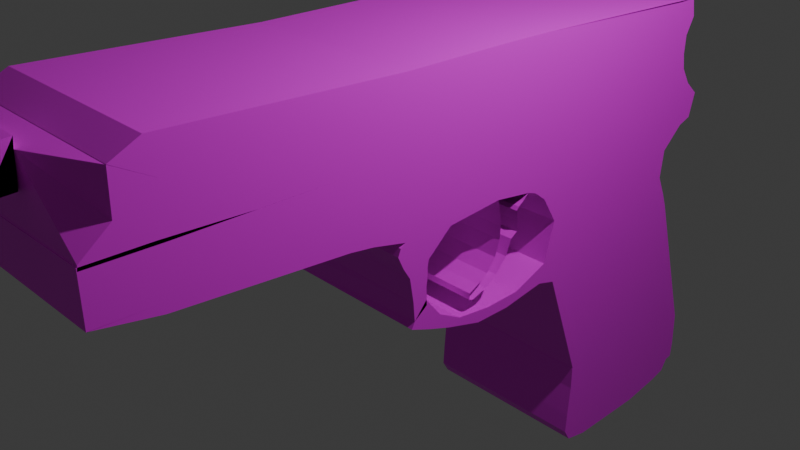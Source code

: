 # Source: pewpew.blend  (saved by Blender 4.2.66; exported with 4.5.12 LTS)
import bpy
from mathutils import Matrix  # noqa: F401  (used for matrix-valued properties, if any)

bpy.ops.wm.read_factory_settings(use_empty=True)
scene = bpy.context.scene
scene.name = 'Scene'

# ---- collections
col_collection = bpy.data.collections.new('Collection'); scene.collection.children.link(col_collection)

# ---- images (referenced by path relative to the original .blend; pixels are not part of the script)
import os
ASSET_DIR = os.environ.get("B2B_ASSET_DIR", "")  # directory of the original .blend (textures are referenced by path, not embedded)
HERE = os.path.dirname(os.path.abspath(__file__))  # packed textures are extracted next to this script under _unpacked/

def load_image(name, relpath, width, height, colorspace="sRGB"):
    """Load a texture the original file referenced (path relative to the .blend, or extracted next to this script)."""
    p = next((c for c in (os.path.join(HERE, relpath), os.path.join(ASSET_DIR, relpath)) if relpath and os.path.exists(c)), "")
    if p:
        img = bpy.data.images.load(p, check_existing=True)
        img.name = name
    else:  # same state as the original file: an image datablock whose file is absent (Cycles renders it pink)
        img = bpy.data.images.new(name, width, height)
        img.source = "FILE"
        img.filepath = "//" + (relpath or name)
    img.colorspace_settings.name = colorspace
    return img
img_colourgrid_png = load_image('ColourGrid.png', 'ColourGrid.png', 1024, 1024, 'sRGB')

# ---- materials (node trees are filled in below, after node groups)
mat_material = bpy.data.materials.new('Material')
mat_material.alpha_threshold = 0.0
mat_material.use_transparent_shadow = False
mat_material.roughness = 0.5
mat_material.line_color = (0.0, 0.0, 0.0, 1.0)

# ---- material node trees
mat_material.use_nodes = True; mat_material.node_tree.nodes.clear()
_N = mat_material.node_tree.nodes; _L = mat_material.node_tree.links
n0 = _N.new('ShaderNodeOutputMaterial'); n0.name = 'Material Output'; n0.location = (300, 300)
n1 = _N.new('ShaderNodeBsdfPrincipled'); n1.name = 'Principled BSDF'; n1.location = (10, 300)
n1.inputs[3].default_value = 1.45
n2 = _N.new('ShaderNodeTexImage'); n2.name = 'Image Texture'; n2.location = (-551, 87)
n2.image = img_colourgrid_png
_L.new(n1.outputs[0], n0.inputs[0])
_L.new(n2.outputs[0], n1.inputs[0])
n0.is_active_output = True

# ---- world
world_world = bpy.data.worlds.new('World'); scene.world = world_world
world_world.use_nodes = True; world_world.node_tree.nodes.clear()
_N = world_world.node_tree.nodes; _L = world_world.node_tree.links
n0 = _N.new('ShaderNodeOutputWorld'); n0.name = 'World Output'; n0.location = (300, 300)
n1 = _N.new('ShaderNodeBackground'); n1.name = 'Background'; n1.location = (10, 300)
n1.inputs[0].default_value = (0.05088, 0.05088, 0.05088, 1.0)
_L.new(n1.outputs[0], n0.inputs[0])
n0.is_active_output = True
world_world.color = (0.05088, 0.05088, 0.05088)
world_world.sun_shadow_jitter_overblur = 0.0

# ---- cameras
cam_camera = bpy.data.cameras.new('Camera')
cam_camera.clip_end = 100.0
cam_camera.ortho_scale = 7.314

# ---- lights
light_light = bpy.data.lights.new('Light', 'POINT')
light_light.energy = 1000.0
light_light.shadow_soft_size = 0.1

# ---- meshes
me_cube = bpy.data.meshes.new('Cube')
me_cube.from_pydata([(1.0, 0.7498, 1.0), (1.0, 1.359, -0.809), (1.0, -1.555, 0.7487), (1.0, -1.0, -0.6481), (-1.0, 0.7498, 1.0), (-1.0, 1.359, -0.809), (-1.0, -1.555, 0.7487), (-1.0, -1.0, -0.6481), (1.0, -1.807, 0.8124), (-1.0, -1.807, 0.8124), (1.0, 0.6719, 1.184), (-1.0, 0.6719, 1.184), (1.0, -1.743, 1.045), (-1.0, -1.743, 1.045), (1.0, 0.5468, 1.432), (-1.0, 0.5468, 1.432), (1.0, -1.6, 1.527), (-1.0, -1.6, 1.527), (1.0, 0.5852, 1.778), (-1.0, 0.5852, 1.778), (1.0, -1.815, 1.85), (-1.0, -1.815, 1.85), (1.0, 0.8811, 2.031), (-1.0, 0.8811, 2.031), (1.0, -2.012, 2.011), (-1.0, -2.135, 2.011), (1.0, 1.065, 2.091), (-1.0, 1.065, 2.091), (1.0, -2.019, 2.222), (-1.0, -2.019, 2.222), (1.0, 1.145, 2.383), (-1.0, 1.145, 2.322), (1.0, -2.026, 2.465), (-1.0, -2.026, 2.465), (1.0, 0.9529, 2.545), (-1.0, 0.9529, 2.545), (1.0, -2.032, 2.789), (-1.0, -2.032, 2.789), (1.0, 0.8161, 2.747), (-1.0, 0.8161, 2.747), (1.0, -2.614, 2.078), (-1.0, -2.614, 2.078), (1.0, -2.545, 2.208), (-1.0, -2.545, 2.208), (1.0, -2.553, 2.451), (-1.0, -2.553, 2.451), (1.0, -2.559, 2.804), (-1.0, -2.559, 2.804), (1.0, -4.025, 2.052), (-1.0, -4.025, 2.052), (1.0, -4.031, 2.182), (-1.0, -4.031, 2.182), (1.0, -4.039, 2.425), (-1.0, -4.039, 2.425), (1.0, -4.045, 2.825), (-1.0, -4.045, 2.825), (1.0, -2.39, 0.7266), (-1.0, -2.39, 0.7266), (1.0, -2.232, 0.866), (-1.0, -2.232, 0.866), (1.0, -2.874, 0.7254), (-1.0, -2.874, 0.7254), (1.0, -2.717, 0.8531), (-1.0, -2.717, 0.8531), (1.0, -3.348, 0.8486), (-1.0, -3.348, 0.8486), (1.0, -3.19, 0.9066), (-1.0, -3.19, 0.9066), (1.0, -3.659, 0.9489), (-1.0, -3.659, 0.9489), (1.0, -3.501, 1.065), (-1.0, -3.501, 1.065), (1.0, -3.932, 1.049), (-1.0, -3.932, 1.049), (1.0, -3.719, 1.312), (-1.0, -3.719, 1.312), (1.0, -3.89, 1.126), (-1.0, -3.94, 1.219), (1.0, -3.711, 1.25), (-1.0, -3.711, 1.25), (1.0, -3.91, 1.349), (-1.0, -3.91, 1.349), (1.0, -3.718, 1.467), (-1.0, -3.718, 1.467), (1.0, -3.932, 1.473), (-1.0, -3.932, 1.473), (1.0, -3.708, 1.528), (-1.0, -3.708, 1.528), (1.0, -3.963, 1.637), (-1.0, -3.963, 1.637), (1.0, -3.704, 1.616), (-1.0, -3.704, 1.616), (1.0, -4.054, 1.772), (-1.0, -4.054, 1.772), (1.0, -3.705, 1.677), (-1.0, -3.705, 1.677), (1.0, -4.132, 1.928), (-1.0, -4.132, 1.928), (1.0, -3.688, 1.76), (-1.0, -3.688, 1.76), (1.0, -4.096, 2.01), (-1.0, -4.096, 2.01), (1.0, -3.364, 2.024), (-1.0, -3.364, 2.024), (1.0, -4.463, 2.148), (-1.0, -4.463, 2.148), (1.0, -4.772, 2.191), (-1.0, -4.772, 2.191), (1.0, -4.779, 2.405), (-1.0, -4.779, 2.405), (1.0, -4.786, 2.945), (-1.0, -4.786, 2.959), (1.0, -2.552, 2.991), (1.0, -2.026, 2.976), (1.0, -5.756, 2.263), (-1.0, -5.756, 2.263), (1.0, -5.764, 2.378), (-1.0, -5.764, 2.378), (1.0, -5.77, 2.953), (-1.0, -5.77, 2.967), (1.0, 0.779, 2.934), (-1.0, -2.026, 2.976), (1.0, -6.851, 2.344), (-1.0, -6.851, 2.344), (1.0, -6.858, 2.453), (-1.0, -6.858, 2.453), (1.0, -6.865, 3.004), (-1.0, -6.865, 3.002), (-1.0, -2.552, 2.991), (-1.0, 0.779, 2.934), (1.0, -7.592, 2.469), (-1.0, -7.592, 2.469), (1.0, -7.6, 2.468), (-1.0, -7.6, 2.468), (1.0, -7.606, 3.019), (-1.0, -7.606, 2.995), (1.0, -4.039, 3.012), (-1.0, -4.039, 3.012), (1.0, -6.759, 2.965), (-1.0, -6.759, 2.965), (-1.0, 0.7866, 3.156), (1.0, 0.7866, 3.156), (1.0, -2.018, 3.198), (-1.0, -2.018, 3.198), (1.0, -2.545, 3.214), (-1.0, -2.545, 3.214), (-1.0, -4.031, 3.234), (1.0, -6.751, 3.278), (-1.0, -6.751, 3.278), (1.0, -4.031, 3.234), (-1.0, 0.9024, 3.361), (1.0, 0.9024, 3.361), (1.0, -2.011, 3.403), (-1.0, -2.011, 3.403), (1.0, -2.538, 3.418), (-1.0, -2.538, 3.418), (-1.0, -4.024, 3.439), (1.0, -6.744, 3.483), (-1.0, -6.744, 3.483), (1.0, -4.024, 3.439), (-1.0, 0.8554, 3.577), (1.0, 0.8554, 3.577), (1.0, -2.004, 3.619), (-1.0, -2.004, 3.619), (1.0, -2.53, 3.634), (-1.0, -2.53, 3.634), (-1.0, -4.017, 3.655), (1.0, -7.238, 3.739), (-1.0, -7.238, 3.739), (1.0, -4.017, 3.655), (-1.0, 0.6082, 3.576), (1.0, 0.6082, 3.576), (1.0, -2.001, 3.709), (-1.0, -2.001, 3.709), (1.0, -2.527, 3.724), (-1.0, -2.527, 3.724), (-1.0, -4.014, 3.744), (1.0, -6.897, 3.889), (-1.0, -6.897, 3.889), (1.0, -4.014, 3.744), (1.0, -7.252, 2.977), (-1.0, -7.252, 2.977), (1.0, -7.245, 3.29), (-1.0, -7.245, 3.29), (1.0, -7.238, 3.736), (-1.0, -7.238, 3.736), (1.0, -7.601, 2.986), (-1.0, -7.601, 2.986), (1.0, -7.593, 3.037), (-1.0, -7.593, 3.037), (0.2619, -7.586, 3.709), (-0.2619, -7.586, 3.709), (0.2619, -7.576, 3.817), (-0.2619, -7.576, 3.817), (0.2619, -7.913, 3.803), (-0.2619, -7.913, 3.803), (0.2619, -7.967, 3.469), (-0.2619, -7.967, 3.469), (0.2619, -7.902, 3.36), (-0.2619, -7.902, 3.36), (0.2619, -7.608, 3.368), (-0.2619, -7.608, 3.368), (1.0, -2.473, 3.804), (1.0, -1.994, 3.784), (1.0, -0.8739, 3.744), (1.0, -0.4387, 3.734), (1.0, -0.3626, 3.845), (1.0, -0.232, 3.905), (1.0, -0.1015, 3.895), (1.0, -0.03623, 3.724), (1.0, 0.2031, 3.724), (1.0, 0.3663, 3.583), (1.0, 0.5621, 3.563), (1.0, 1.406, 2.322), (1.0, 1.472, 2.242), (1.0, 1.428, 2.121), (1.0, 1.287, 2.081), (1.0, 1.08, 2.091), (1.0, 1.375, -1.243), (-1.0, 1.375, -1.243), (1.0, 1.359, -1.446), (-1.0, 1.359, -1.446), (1.0, 1.265, -1.46), (-1.0, 1.265, -1.46), (1.0, 1.171, -1.605), (-1.0, 1.171, -1.605), (1.0, 0.9517, -1.663), (-1.0, 0.9517, -1.663), (1.0, 0.4191, -1.75), (-1.0, 0.4191, -1.75), (1.0, -0.6461, -1.779), (-1.0, -0.6461, -1.779), (1.0, -0.9594, -1.721), (-1.0, -0.9594, -1.721), (1.0, -1.053, -1.576), (-1.0, -1.053, -1.576), (1.0, -1.038, -1.33), (-1.0, -1.038, -1.33), (1.0, -1.006, -0.9393), (-1.0, -1.006, -0.9393), (1.0, -1.006, -0.6642), (-1.0, -1.006, -0.6642), (1.0, -2.583, 1.956), (-1.0, -2.583, 1.956), (1.0, -2.558, 1.764), (-1.0, -2.558, 1.764), (1.0, -2.57, 1.613), (-1.0, -2.57, 1.613), (1.0, -2.633, 1.427), (-1.0, -2.633, 1.427), (1.0, -2.759, 1.281), (-1.0, -2.759, 1.281), (1.0, -2.904, 1.194), (-1.0, -2.904, 1.194), (1.0, -3.036, 1.136), (-1.0, -3.036, 1.136), (1.0, -3.036, 1.06), (-1.0, -3.036, 1.06), (1.0, -2.979, 1.043), (-1.0, -2.979, 1.043), (1.0, -2.772, 1.107), (-1.0, -2.772, 1.107), (1.0, -2.602, 1.211), (-1.0, -2.602, 1.211), (1.0, -2.444, 1.374), (-1.0, -2.444, 1.374), (1.0, -2.369, 1.555), (-1.0, -2.369, 1.555), (1.0, -2.331, 1.578), (-1.0, -2.331, 1.578), (1.0, -2.274, 1.613), (-1.0, -2.274, 1.613), (1.0, -2.274, 1.735), (-1.0, -2.274, 1.735), (1.0, -2.293, 1.857), (-1.0, -2.293, 1.857), (1.0, -2.262, 1.898), (-1.0, -2.262, 1.898), (1.0, -2.186, 1.944), (-1.0, -2.186, 1.944), (1.0, -2.142, 1.985), (-1.0, -2.142, 1.985), (1.0, -2.098, 2.008), (-1.0, -2.11, 2.008), (1.0, -1.981, 1.968), (-1.0, -2.113, 1.997), (1.0, -1.867, 1.898), (-1.0, -1.853, 1.898), (1.0, -1.853, 1.898), (-1.0, -1.853, 1.898)], [(174, 202), (202, 203), (203, 204), (204, 205), (205, 206), (206, 207), (207, 208), (208, 209), (209, 210), (210, 211), (211, 212), (30, 213), (213, 214), (214, 215), (215, 216), (216, 217), (135, 187), (186, 134)], [(0, 4, 11, 10), (3, 2, 6, 7), (7, 6, 4, 5), (5, 1, 3, 7), (1, 0, 2, 3), (5, 4, 0, 1), (8, 12, 58, 56), (6, 2, 8, 9), (4, 6, 9, 11), (2, 0, 10, 8), (14, 15, 19, 18), (10, 11, 15, 14), (8, 10, 14, 12), (11, 9, 13, 15), (19, 17, 21, 23), (12, 14, 18, 16), (15, 13, 17, 19), (13, 12, 16, 17), (22, 23, 27, 26), (17, 16, 20, 21), (18, 19, 23, 22), (16, 18, 22, 20), (27, 25, 29, 31), (20, 22, 26, 24), (23, 21, 25, 27), (21, 20, 24, 25), (30, 31, 35, 34), (47, 55, 137, 128), (26, 27, 31, 30), (24, 26, 30, 28), (35, 33, 37, 39), (28, 30, 34, 32), (31, 29, 33, 35), (37, 33, 45, 47), (37, 47, 128, 121), (32, 36, 46, 44), (34, 35, 39, 38), (32, 34, 38, 36), (39, 37, 121, 129), (44, 46, 54, 52), (101, 100, 48, 49), (28, 32, 44, 42), (24, 28, 42, 40), (33, 29, 43, 45), (29, 25, 41, 43), (55, 53, 109, 111), (48, 50, 106, 104), (50, 52, 108, 106), (42, 44, 52, 50), (40, 42, 50, 48), (47, 45, 53, 55), (45, 43, 51, 53), (43, 41, 49, 51), (56, 58, 62, 60), (12, 13, 59, 58), (13, 9, 57, 59), (9, 8, 56, 57), (60, 62, 66, 64), (57, 56, 60, 61), (59, 57, 61, 63), (58, 59, 63, 62), (67, 65, 69, 71), (61, 60, 64, 65), (63, 61, 65, 67), (62, 63, 67, 66), (68, 70, 74, 72), (66, 67, 71, 70), (64, 66, 70, 68), (65, 64, 68, 69), (73, 72, 76, 77), (69, 68, 72, 73), (71, 69, 73, 75), (70, 71, 75, 74), (76, 78, 82, 80), (75, 73, 77, 79), (74, 75, 79, 78), (72, 74, 78, 76), (83, 81, 85, 87), (77, 76, 80, 81), (79, 77, 81, 83), (78, 79, 83, 82), (86, 87, 91, 90), (82, 83, 87, 86), (80, 82, 86, 84), (81, 80, 84, 85), (91, 89, 93, 95), (84, 86, 90, 88), (85, 84, 88, 89), (87, 85, 89, 91), (92, 94, 98, 96), (90, 91, 95, 94), (88, 90, 94, 92), (89, 88, 92, 93), (97, 96, 100, 101), (93, 92, 96, 97), (95, 93, 97, 99), (94, 95, 99, 98), (103, 101, 49, 41), (99, 97, 101, 103), (98, 99, 103, 102), (96, 98, 102, 100), (100, 102, 40, 48), (102, 103, 41, 40), (137, 139, 148, 146), (109, 107, 115, 117), (111, 109, 117, 119), (53, 51, 107, 109), (51, 49, 105, 107), (49, 48, 104, 105), (52, 54, 110, 108), (110, 54, 136, 138), (119, 117, 125, 127), (46, 36, 113, 112), (114, 116, 124, 122), (129, 121, 143, 140), (108, 110, 118, 116), (110, 111, 119, 118), (106, 108, 116, 114), (138, 136, 149, 147), (126, 127, 135, 134), (124, 126, 134, 132), (36, 38, 120, 113), (117, 115, 123, 125), (128, 137, 146, 145), (55, 111, 139, 137), (116, 118, 126, 124), (118, 119, 127, 126), (111, 110, 138, 139), (131, 130, 132, 133), (133, 132, 134, 135), (122, 124, 132, 130), (54, 46, 112, 136), (127, 125, 133, 135), (125, 123, 131, 133), (38, 39, 129, 120), (145, 146, 156, 155), (149, 144, 154, 159), (142, 141, 151, 152), (143, 145, 155, 153), (120, 129, 140, 141), (147, 157, 184, 182), (112, 113, 142, 144), (121, 128, 145, 143), (113, 120, 141, 142), (136, 112, 144, 149), (156, 158, 168, 166), (155, 156, 166, 165), (159, 154, 164, 169), (152, 151, 161, 162), (146, 148, 158, 156), (140, 143, 153, 150), (147, 149, 159, 157), (139, 138, 180, 181), (144, 142, 152, 154), (141, 140, 150, 151), (160, 163, 173, 170), (166, 168, 178, 176), (165, 166, 176, 175), (169, 164, 174, 179), (150, 153, 163, 160), (157, 159, 169, 167), (158, 157, 167, 168), (154, 152, 162, 164), (151, 150, 160, 161), (153, 155, 165, 163), (172, 173, 175, 174), (174, 175, 176, 179), (171, 170, 173, 172), (179, 176, 178, 177), (167, 169, 179, 177), (168, 167, 177, 178), (164, 162, 172, 174), (161, 160, 170, 171), (163, 165, 175, 173), (162, 161, 171, 172), (183, 181, 187, 189), (185, 183, 189, 191), (158, 148, 183, 185), (157, 158, 185, 184), (138, 147, 182, 180), (148, 139, 181, 183), (187, 186, 188, 189), (189, 188, 190, 191), (182, 184, 190, 188), (184, 185, 191, 190), (180, 182, 188, 186), (181, 180, 186, 187), (190, 191, 193, 192), (192, 193, 195, 194), (194, 195, 197, 196), (196, 197, 199, 198), (198, 199, 201, 200), (5, 1, 218, 219), (219, 218, 220, 221), (221, 220, 222, 223), (223, 222, 224, 225), (225, 224, 226, 227), (227, 226, 228, 229), (229, 228, 230, 231), (231, 230, 232, 233), (233, 232, 234, 235), (235, 234, 236, 237), (237, 236, 238, 239), (239, 238, 240, 241), (40, 41, 243, 242), (242, 243, 245, 244), (244, 245, 247, 246), (246, 247, 249, 248), (248, 249, 251, 250), (250, 251, 253, 252), (252, 253, 255, 254), (254, 255, 257, 256), (256, 257, 259, 258), (258, 259, 261, 260), (260, 261, 263, 262), (262, 263, 265, 264), (264, 265, 267, 266), (266, 267, 269, 268), (268, 269, 271, 270), (270, 271, 273, 272), (272, 273, 275, 274), (274, 275, 277, 276), (276, 277, 279, 278), (278, 279, 281, 280), (280, 281, 283, 282), (282, 283, 285, 284), (284, 285, 287, 286), (286, 287, 289, 288), (241, 240, 3, 7), (233, 235, 231), (237, 239, 231), (235, 237, 231), (228, 238, 230), (219, 223, 227), (241, 7, 239), (227, 229, 5), (223, 225, 227), (239, 229, 231), (219, 227, 5), (7, 229, 239), (5, 229, 7), (219, 221, 223), (238, 236, 230), (234, 232, 230), (224, 222, 226), (222, 218, 226), (226, 218, 1), (220, 218, 222), (236, 234, 230), (3, 240, 238), (228, 1, 3), (228, 3, 238), (198, 200, 190, 192), (228, 226, 1), (200, 196, 198), (190, 196, 200), (190, 194, 196), (192, 194, 190), (201, 199, 193, 191), (201, 199, 191), (191, 199, 193), (193, 199, 197), (193, 197, 195), (132, 133, 130), (133, 122, 130), (133, 114, 122), (133, 106, 114), (133, 107, 105), (133, 115, 107), (133, 123, 115), (133, 131, 123), (133, 105, 104), (133, 104, 106), (282, 24, 40), (284, 24, 282), (284, 20, 24), (285, 283, 21, 25), (283, 285, 41, 25), (283, 285, 25), (243, 275, 273, 245)])
_uv = me_cube.uv_layers.new(name='UVMap')
_uv.uv.foreach_set('vector', [0.9604, 0.95, 0.9604, 0.9428, 0.9604, 0.9428, 0.9604, 0.95, 0.3605, 0.9765, 0.3724, 0.9765, 0.3724, 0.9885, 0.3605, 0.9885, 0.3605, 0.9407, 0.3724, 0.9407, 0.3724, 0.9526, 0.3605, 0.9526, 0.3485, 0.9646, 0.3605, 0.9646, 0.3605, 0.9765, 0.3485, 0.9765, 0.3605, 0.9646, 0.3724, 0.9646, 0.3724, 0.9765, 0.3605, 0.9765, 0.3605, 0.9526, 0.3724, 0.9526, 0.3724, 0.9646, 0.3605, 0.9646, 0.9604, 0.9572, 0.9604, 0.9572, 0.9604, 0.9572, 0.9604, 0.9572, 0.625, 1.0, 0.625, 0.75, 0.625, 0.75, 0.625, 1.0, 0.9604, 0.9428, 0.9604, 0.9356, 0.9604, 0.9356, 0.9604, 0.9428, 0.9604, 0.9572, 0.9604, 0.95, 0.9604, 0.95, 0.9604, 0.9572, 0.9604, 0.95, 0.9604, 0.9428, 0.9604, 0.9428, 0.9604, 0.95, 0.9604, 0.95, 0.9604, 0.9428, 0.9604, 0.9428, 0.9604, 0.95, 0.9604, 0.9572, 0.9604, 0.95, 0.9604, 0.95, 0.9604, 0.9572, 0.9604, 0.9428, 0.9604, 0.9356, 0.9604, 0.9356, 0.9604, 0.9428, 0.9604, 0.9428, 0.9604, 0.9356, 0.9604, 0.9356, 0.9604, 0.9428, 0.9604, 0.9572, 0.9604, 0.95, 0.9604, 0.95, 0.9604, 0.9572, 0.9604, 0.9428, 0.9604, 0.9356, 0.9604, 0.9356, 0.9604, 0.9428, 0.9604, 0.9644, 0.9604, 0.9572, 0.9604, 0.9572, 0.9604, 0.9644, 0.9604, 0.95, 0.9604, 0.9428, 0.9604, 0.9428, 0.9604, 0.95, 0.9604, 0.9644, 0.9604, 0.9572, 0.9604, 0.9572, 0.9604, 0.9644, 0.9604, 0.95, 0.9604, 0.9428, 0.9604, 0.9428, 0.9604, 0.95, 0.9604, 0.9572, 0.9604, 0.95, 0.9604, 0.95, 0.9604, 0.9572, 0.9604, 0.9428, 0.9604, 0.9356, 0.9604, 0.9356, 0.9604, 0.9428, 0.9604, 0.9572, 0.9604, 0.95, 0.9604, 0.95, 0.9604, 0.9572, 0.9604, 0.9428, 0.9604, 0.9356, 0.9604, 0.9356, 0.9604, 0.9428, 0.9604, 0.9644, 0.9604, 0.9572, 0.9604, 0.9572, 0.9604, 0.9644, 0.9604, 0.95, 0.9604, 0.9428, 0.9604, 0.9428, 0.9604, 0.95, 0.9604, 0.9356, 0.9604, 0.9356, 0.9604, 0.9356, 0.9604, 0.9356, 0.9604, 0.95, 0.9604, 0.9428, 0.9604, 0.9428, 0.9604, 0.95, 0.9604, 0.9572, 0.9604, 0.95, 0.9604, 0.95, 0.9604, 0.9572, 0.9604, 0.9428, 0.9604, 0.9356, 0.9604, 0.9356, 0.9604, 0.9428, 0.9604, 0.9572, 0.9604, 0.95, 0.9604, 0.95, 0.9604, 0.9572, 0.9604, 0.9428, 0.9604, 0.9356, 0.9604, 0.9356, 0.9604, 0.9428, 0.9604, 0.9356, 0.9604, 0.9356, 0.9604, 0.9356, 0.9604, 0.9356, 0.9604, 0.9356, 0.9604, 0.9356, 0.9604, 0.9356, 0.9604, 0.9356, 0.9604, 0.9572, 0.9604, 0.9572, 0.9604, 0.9572, 0.9604, 0.9572, 0.9604, 0.95, 0.9604, 0.9428, 0.9604, 0.9428, 0.9604, 0.95, 0.9604, 0.9572, 0.9604, 0.95, 0.9604, 0.95, 0.9604, 0.9572, 0.9604, 0.9428, 0.9604, 0.9356, 0.9604, 0.9356, 0.9604, 0.9428, 0.9604, 0.9572, 0.9604, 0.9572, 0.9604, 0.9572, 0.9604, 0.9572, 0.9604, 0.9644, 0.9604, 0.9572, 0.9604, 0.9572, 0.9604, 0.9644, 0.9604, 0.9572, 0.9604, 0.9572, 0.9604, 0.9572, 0.9604, 0.9572, 0.9604, 0.9572, 0.9604, 0.9572, 0.9604, 0.9572, 0.9604, 0.9572, 0.9604, 0.9356, 0.9604, 0.9356, 0.9604, 0.9356, 0.9604, 0.9356, 0.9604, 0.9356, 0.9604, 0.9356, 0.9604, 0.9356, 0.9604, 0.9356, 0.9604, 0.9356, 0.9604, 0.9356, 0.9604, 0.9356, 0.9604, 0.9356, 0.9604, 0.9572, 0.9604, 0.9572, 0.9604, 0.9572, 0.9604, 0.9572, 0.9604, 0.9572, 0.9604, 0.9572, 0.9604, 0.9572, 0.9604, 0.9572, 0.9604, 0.9572, 0.9604, 0.9572, 0.9604, 0.9572, 0.9604, 0.9572, 0.9604, 0.9572, 0.9604, 0.9572, 0.9604, 0.9572, 0.9604, 0.9572, 0.9604, 0.9356, 0.9604, 0.9356, 0.9604, 0.9356, 0.9604, 0.9356, 0.9604, 0.9356, 0.9604, 0.9356, 0.9604, 0.9356, 0.9604, 0.9356, 0.9604, 0.9356, 0.9604, 0.9356, 0.9604, 0.9356, 0.9604, 0.9356, 0.9604, 0.9572, 0.9604, 0.9572, 0.9604, 0.9572, 0.9604, 0.9572, 0.9604, 0.9572, 0.9604, 0.9644, 0.9604, 0.9644, 0.9604, 0.9572, 0.9604, 0.9356, 0.9604, 0.9356, 0.9604, 0.9356, 0.9604, 0.9356, 0.625, 1.0, 0.625, 0.75, 0.625, 0.75, 0.625, 1.0, 0.9604, 0.9572, 0.9604, 0.9572, 0.9604, 0.9572, 0.9604, 0.9572, 0.625, 1.0, 0.625, 0.75, 0.625, 0.75, 0.625, 1.0, 0.9604, 0.9356, 0.9604, 0.9356, 0.9604, 0.9356, 0.9604, 0.9356, 0.9604, 0.9572, 0.9604, 0.9644, 0.9604, 0.9644, 0.9604, 0.9572, 0.9604, 0.9356, 0.9604, 0.9356, 0.9604, 0.9356, 0.9604, 0.9356, 0.625, 1.0, 0.625, 0.75, 0.625, 0.75, 0.625, 1.0, 0.9604, 0.9356, 0.9604, 0.9356, 0.9604, 0.9356, 0.9604, 0.9356, 0.9604, 0.9572, 0.9604, 0.9644, 0.9604, 0.9644, 0.9604, 0.9572, 0.9604, 0.9572, 0.9604, 0.9572, 0.9604, 0.9572, 0.9604, 0.9572, 0.9604, 0.9572, 0.9604, 0.9644, 0.9604, 0.9644, 0.9604, 0.9572, 0.9604, 0.9572, 0.9604, 0.9572, 0.9604, 0.9572, 0.9604, 0.9572, 0.625, 1.0, 0.625, 0.75, 0.625, 0.75, 0.625, 1.0, 0.9604, 0.9644, 0.9604, 0.9572, 0.9604, 0.9572, 0.9604, 0.9644, 0.9604, 0.9644, 0.9604, 0.9572, 0.9604, 0.9572, 0.9604, 0.9644, 0.9604, 0.9356, 0.9604, 0.9356, 0.9604, 0.9356, 0.9604, 0.9356, 0.9604, 0.9572, 0.9604, 0.9644, 0.9604, 0.9644, 0.9604, 0.9572, 0.9604, 0.9572, 0.9604, 0.9572, 0.9604, 0.9572, 0.9604, 0.9572, 0.9604, 0.9356, 0.9604, 0.9356, 0.9604, 0.9356, 0.9604, 0.9356, 0.625, 0.75, 0.625, 1.0, 0.625, 1.0, 0.625, 0.75, 0.9604, 0.9572, 0.9604, 0.9572, 0.9604, 0.9572, 0.9604, 0.9572, 0.9604, 0.9356, 0.9604, 0.9356, 0.9604, 0.9356, 0.9604, 0.9356, 0.9604, 0.9644, 0.9604, 0.9572, 0.9604, 0.9572, 0.9604, 0.9644, 0.9604, 0.9356, 0.9604, 0.9356, 0.9604, 0.9356, 0.9604, 0.9356, 0.625, 0.75, 0.625, 1.0, 0.625, 1.0, 0.625, 0.75, 0.625, 0.75, 0.625, 1.0, 0.625, 1.0, 0.625, 0.75, 0.625, 0.75, 0.625, 1.0, 0.625, 1.0, 0.625, 0.75, 0.9604, 0.9572, 0.9604, 0.9572, 0.9604, 0.9572, 0.9604, 0.9572, 0.9604, 0.9644, 0.9604, 0.9572, 0.9604, 0.9572, 0.9604, 0.9644, 0.9604, 0.9356, 0.9604, 0.9356, 0.9604, 0.9356, 0.9604, 0.9356, 0.9604, 0.9572, 0.9604, 0.9572, 0.9604, 0.9572, 0.9604, 0.9572, 0.9604, 0.9644, 0.9604, 0.9572, 0.9604, 0.9572, 0.9604, 0.9644, 0.9604, 0.9356, 0.9604, 0.9356, 0.9604, 0.9356, 0.9604, 0.9356, 0.9604, 0.9572, 0.9604, 0.9572, 0.9604, 0.9572, 0.9604, 0.9572, 0.625, 0.75, 0.625, 1.0, 0.625, 1.0, 0.625, 0.75, 0.9604, 0.9572, 0.9604, 0.9572, 0.9604, 0.9572, 0.9604, 0.9572, 0.9604, 0.9644, 0.9604, 0.9572, 0.9604, 0.9572, 0.9604, 0.9644, 0.9604, 0.9644, 0.9604, 0.9572, 0.9604, 0.9572, 0.9604, 0.9644, 0.9604, 0.9644, 0.9604, 0.9572, 0.9604, 0.9572, 0.9604, 0.9644, 0.9604, 0.9356, 0.9604, 0.9356, 0.9604, 0.9356, 0.9604, 0.9356, 0.625, 0.75, 0.625, 1.0, 0.625, 1.0, 0.625, 0.75, 0.9604, 0.9356, 0.9604, 0.9356, 0.9604, 0.9356, 0.9604, 0.9356, 0.9604, 0.9356, 0.9604, 0.9356, 0.9604, 0.9356, 0.9604, 0.9356, 0.625, 0.75, 0.625, 1.0, 0.625, 1.0, 0.625, 0.75, 0.9604, 0.9572, 0.9604, 0.9572, 0.9604, 0.9572, 0.9604, 0.9572, 0.9604, 0.9572, 0.9604, 0.9572, 0.9604, 0.9572, 0.9604, 0.9572, 0.9604, 0.9572, 0.9604, 0.9644, 0.9604, 0.9644, 0.9604, 0.9572, 0.9604, 0.9356, 0.9604, 0.9356, 0.9604, 0.9356, 0.9604, 0.9356, 0.9604, 0.9356, 0.9604, 0.9356, 0.9604, 0.9356, 0.9604, 0.9356, 0.9604, 0.9356, 0.9604, 0.9356, 0.9604, 0.9356, 0.9604, 0.9356, 0.9604, 0.9356, 0.9604, 0.9356, 0.9604, 0.9356, 0.9604, 0.9356, 0.9604, 0.9356, 0.9604, 0.9356, 0.9604, 0.9356, 0.9604, 0.9356, 0.625, 1.0, 0.625, 0.75, 0.625, 0.75, 0.625, 1.0, 0.9604, 0.9572, 0.9604, 0.9572, 0.9604, 0.9572, 0.9604, 0.9572, 0.9604, 0.9572, 0.9604, 0.9572, 0.9604, 0.9572, 0.9604, 0.9572, 0.9604, 0.9356, 0.9604, 0.9356, 0.9604, 0.9356, 0.9604, 0.9356, 0.9604, 0.9572, 0.9604, 0.9572, 0.9604, 0.9572, 0.9604, 0.9572, 0.9604, 0.9572, 0.9604, 0.9572, 0.9604, 0.9572, 0.9604, 0.9572, 0.9604, 0.9428, 0.9604, 0.9356, 0.9604, 0.9356, 0.9604, 0.9428, 0.9604, 0.9572, 0.9604, 0.9572, 0.9604, 0.9572, 0.9604, 0.9572, 0.9604, 0.9759, 0.9676, 0.9759, 0.9676, 0.9759, 0.9604, 0.9759, 0.9604, 0.9572, 0.9604, 0.9572, 0.9604, 0.9572, 0.9604, 0.9572, 0.9604, 0.9572, 0.9604, 0.9572, 0.9604, 0.9572, 0.9604, 0.9572, 0.9604, 0.9759, 0.9676, 0.9759, 0.9676, 0.9759, 0.9604, 0.9759, 0.9604, 0.9572, 0.9604, 0.9572, 0.9604, 0.9572, 0.9604, 0.9572, 0.9604, 0.9572, 0.9604, 0.95, 0.9604, 0.95, 0.9604, 0.9572, 0.9604, 0.9356, 0.9604, 0.9356, 0.9604, 0.9356, 0.9604, 0.9356, 0.9604, 0.9356, 0.9604, 0.9356, 0.9604, 0.9356, 0.9604, 0.9356, 0.9604, 0.9356, 0.9604, 0.9356, 0.9604, 0.9356, 0.9604, 0.9356, 0.9604, 0.9572, 0.9604, 0.9572, 0.9604, 0.9572, 0.9604, 0.9572, 0.9604, 0.9759, 0.9676, 0.9759, 0.9676, 0.9759, 0.9604, 0.9759, 0.875, 0.75, 0.625, 0.75, 0.625, 0.75, 0.875, 0.75, 0.625, 1.0, 0.625, 0.75, 0.625, 0.75, 0.625, 1.0, 0.9604, 0.9644, 0.9604, 0.9572, 0.9604, 0.9572, 0.9604, 0.9644, 0.9604, 0.9572, 0.9604, 0.9572, 0.9604, 0.9572, 0.9604, 0.9572, 0.9604, 0.9572, 0.9604, 0.9572, 0.9604, 0.9572, 0.9604, 0.9572, 0.9604, 0.9356, 0.9604, 0.9356, 0.9604, 0.9356, 0.9604, 0.9356, 0.9604, 0.9356, 0.9604, 0.9356, 0.9604, 0.9356, 0.9604, 0.9356, 0.9604, 0.95, 0.9604, 0.9428, 0.9604, 0.9428, 0.9604, 0.95, 0.9604, 0.9356, 0.9604, 0.9356, 0.9604, 0.9356, 0.9604, 0.9356, 0.9604, 0.9572, 0.9604, 0.9572, 0.9604, 0.9572, 0.9604, 0.9572, 0.9604, 0.9572, 0.9604, 0.95, 0.9604, 0.95, 0.9604, 0.9572, 0.9604, 0.9356, 0.9604, 0.9356, 0.9604, 0.9356, 0.9604, 0.9356, 0.9604, 0.95, 0.9604, 0.9428, 0.9604, 0.9428, 0.9604, 0.95, 0.9604, 0.9572, 0.9604, 0.9572, 0.9604, 0.9572, 0.9604, 0.9572, 0.9604, 0.9572, 0.9604, 0.9572, 0.9604, 0.9572, 0.9604, 0.9572, 0.9604, 0.9356, 0.9604, 0.9356, 0.9604, 0.9356, 0.9604, 0.9356, 0.9604, 0.9572, 0.9604, 0.95, 0.9604, 0.95, 0.9604, 0.9572, 0.9604, 0.9572, 0.9604, 0.9572, 0.9604, 0.9572, 0.9604, 0.9572, 0.9604, 0.9356, 0.9604, 0.9356, 0.9604, 0.9356, 0.9604, 0.9356, 0.9604, 0.9356, 0.9604, 0.9356, 0.9604, 0.9356, 0.9604, 0.9356, 0.9604, 0.9572, 0.9604, 0.9572, 0.9604, 0.9572, 0.9604, 0.9572, 0.9604, 0.9572, 0.9604, 0.95, 0.9604, 0.95, 0.9604, 0.9572, 0.9604, 0.9356, 0.9604, 0.9356, 0.9604, 0.9356, 0.9604, 0.9356, 0.9604, 0.9428, 0.9604, 0.9356, 0.9604, 0.9356, 0.9604, 0.9428, 0.9604, 0.9572, 0.9604, 0.9572, 0.9604, 0.9572, 0.9604, 0.9572, 0.875, 0.75, 0.625, 0.75, 0.625, 0.75, 0.875, 0.75, 0.9604, 0.9572, 0.9604, 0.9572, 0.9604, 0.9572, 0.9604, 0.9572, 0.9604, 0.95, 0.9604, 0.9428, 0.9604, 0.9428, 0.9604, 0.95, 0.9604, 0.9428, 0.9604, 0.9356, 0.9604, 0.9356, 0.9604, 0.9428, 0.9604, 0.9356, 0.9604, 0.9356, 0.9604, 0.9356, 0.9604, 0.9356, 0.9604, 0.9356, 0.9604, 0.9356, 0.9604, 0.9356, 0.9604, 0.9356, 0.9604, 0.9572, 0.9604, 0.9572, 0.9604, 0.9572, 0.9604, 0.9572, 0.9604, 0.9428, 0.9604, 0.9356, 0.9604, 0.9356, 0.9604, 0.9428, 0.9604, 0.9572, 0.9604, 0.9572, 0.9604, 0.9572, 0.9604, 0.9572, 0.9676, 0.9572, 0.9604, 0.9572, 0.9604, 0.9572, 0.9676, 0.9572, 0.9604, 0.9572, 0.9604, 0.9572, 0.9604, 0.9572, 0.9604, 0.9572, 0.9604, 0.95, 0.9604, 0.9428, 0.9604, 0.9428, 0.9604, 0.95, 0.9604, 0.9356, 0.9604, 0.9356, 0.9604, 0.9356, 0.9604, 0.9356, 0.9604, 0.9572, 0.9676, 0.9572, 0.9676, 0.9572, 0.9604, 0.9572, 0.9604, 0.9572, 0.9676, 0.9572, 0.9676, 0.9572, 0.9604, 0.9572, 0.9604, 0.95, 0.9676, 0.95, 0.9676, 0.9572, 0.9604, 0.9572, 0.9604, 0.9572, 0.9676, 0.9572, 0.9676, 0.9572, 0.9604, 0.9572, 0.9604, 0.9572, 0.9604, 0.9572, 0.9604, 0.9572, 0.9604, 0.9572, 0.9676, 0.9572, 0.9604, 0.9572, 0.9604, 0.9572, 0.9676, 0.9572, 0.9604, 0.9572, 0.9604, 0.9572, 0.9604, 0.9572, 0.9604, 0.9572, 0.9604, 0.95, 0.9604, 0.9428, 0.9604, 0.9428, 0.9604, 0.95, 0.9604, 0.9356, 0.9604, 0.9356, 0.9604, 0.9356, 0.9604, 0.9356, 0.9604, 0.9572, 0.9604, 0.95, 0.9604, 0.95, 0.9604, 0.9572, 0.9604, 0.9356, 0.9604, 0.9356, 0.9604, 0.9356, 0.9604, 0.9356, 0.9604, 0.9356, 0.9604, 0.9356, 0.9604, 0.9356, 0.9604, 0.9356, 0.9604, 0.9356, 0.9604, 0.9356, 0.9604, 0.9356, 0.9604, 0.9356, 0.9604, 0.9572, 0.9676, 0.9572, 0.9676, 0.9572, 0.9604, 0.9572, 0.9604, 0.9572, 0.9604, 0.9572, 0.9604, 0.9572, 0.9604, 0.9572, 0.9604, 0.9356, 0.9604, 0.9356, 0.9604, 0.9356, 0.9604, 0.9356, 0.9676, 0.9572, 0.9604, 0.9572, 0.9604, 0.9572, 0.9676, 0.9572, 0.9676, 0.9572, 0.9604, 0.9572, 0.9604, 0.9572, 0.9676, 0.9572, 0.9604, 0.9572, 0.9604, 0.9572, 0.9604, 0.9572, 0.9604, 0.9572, 0.9604, 0.9572, 0.9676, 0.9572, 0.9676, 0.9572, 0.9604, 0.9572, 0.9604, 0.9572, 0.9604, 0.9572, 0.9604, 0.9572, 0.9604, 0.9572, 0.875, 0.75, 0.625, 0.75, 0.625, 0.75, 0.875, 0.75, 0.625, 0.75, 0.875, 0.75, 0.875, 0.75, 0.625, 0.75, 0.9604, 0.9572, 0.9676, 0.9572, 0.9676, 0.9572, 0.9604, 0.9572, 0.9604, 0.9572, 0.9676, 0.9572, 0.9676, 0.9572, 0.9604, 0.9572, 0.9604, 0.9572, 0.9676, 0.9572, 0.9676, 0.9572, 0.9604, 0.9572, 0.625, 0.75, 0.875, 0.75, 0.875, 0.75, 0.625, 0.75, 0.3485, 0.9646, 0.3605, 0.9646, 0.3605, 0.9646, 0.3485, 0.9646, 0.3485, 0.9646, 0.3605, 0.9646, 0.3605, 0.9646, 0.3485, 0.9646, 0.3485, 0.9646, 0.3605, 0.9646, 0.3605, 0.9646, 0.3485, 0.9646, 0.3485, 0.9646, 0.3605, 0.9646, 0.3605, 0.9646, 0.3485, 0.9646, 0.3485, 0.9646, 0.3605, 0.9646, 0.3605, 0.9646, 0.3485, 0.9646, 0.3485, 0.9646, 0.3605, 0.9646, 0.3605, 0.9646, 0.3485, 0.9646, 0.3485, 0.9646, 0.3605, 0.9646, 0.3605, 0.9646, 0.3485, 0.9646, 0.3485, 0.9646, 0.3605, 0.9646, 0.3605, 0.9646, 0.3485, 0.9646, 0.3485, 0.9646, 0.3605, 0.9646, 0.3605, 0.9646, 0.3485, 0.9646, 0.3485, 0.9646, 0.3605, 0.9646, 0.3605, 0.9646, 0.3485, 0.9646, 0.3485, 0.9646, 0.3605, 0.9646, 0.3605, 0.9646, 0.3485, 0.9646, 0.3485, 0.9646, 0.3605, 0.9646, 0.3605, 0.9646, 0.3485, 0.9646, 0.9604, 0.9572, 0.9604, 0.9644, 0.9604, 0.9644, 0.9604, 0.9572, 0.9604, 0.9572, 0.9604, 0.9644, 0.9604, 0.9644, 0.9604, 0.9572, 0.9604, 0.9572, 0.9604, 0.9644, 0.9604, 0.9644, 0.9604, 0.9572, 0.9604, 0.9572, 0.9604, 0.9644, 0.9604, 0.9644, 0.9604, 0.9572, 0.9604, 0.9572, 0.9604, 0.9644, 0.9604, 0.9644, 0.9604, 0.9572, 0.9604, 0.9572, 0.9604, 0.9644, 0.9604, 0.9644, 0.9604, 0.9572, 0.9604, 0.9572, 0.9604, 0.9644, 0.9604, 0.9644, 0.9604, 0.9572, 0.9604, 0.9572, 0.9604, 0.9644, 0.9604, 0.9644, 0.9604, 0.9572, 0.9604, 0.9572, 0.9604, 0.9644, 0.9604, 0.9644, 0.9604, 0.9572, 0.9604, 0.9572, 0.9604, 0.9644, 0.9604, 0.9644, 0.9604, 0.9572, 0.9604, 0.9572, 0.9604, 0.9644, 0.9604, 0.9644, 0.9604, 0.9572, 0.9604, 0.9572, 0.9604, 0.9644, 0.9604, 0.9644, 0.9604, 0.9572, 0.9604, 0.9572, 0.9604, 0.9644, 0.9604, 0.9644, 0.9604, 0.9572, 0.9604, 0.9572, 0.9604, 0.9644, 0.9604, 0.9644, 0.9604, 0.9572, 0.9604, 0.9572, 0.9604, 0.9644, 0.9604, 0.9644, 0.9604, 0.9572, 0.9604, 0.9572, 0.9604, 0.9644, 0.9604, 0.9644, 0.9604, 0.9572, 0.9604, 0.9572, 0.9604, 0.9644, 0.9604, 0.9644, 0.9604, 0.9572, 0.9604, 0.9572, 0.9604, 0.9644, 0.9604, 0.9644, 0.9604, 0.9572, 0.9604, 0.9572, 0.9604, 0.9644, 0.9604, 0.9644, 0.9604, 0.9572, 0.9604, 0.9572, 0.9604, 0.9644, 0.9604, 0.9644, 0.9604, 0.9572, 0.9604, 0.9572, 0.9604, 0.9644, 0.9604, 0.9644, 0.9604, 0.9572, 0.9604, 0.9572, 0.9604, 0.9644, 0.9604, 0.9644, 0.9604, 0.9572, 0.625, 0.75, 0.625, 1.0, 0.625, 1.0, 0.625, 0.75, 0.625, 0.75, 0.625, 1.0, 0.625, 1.0, 0.625, 0.75, 0.125, 0.5, 0.375, 0.5, 0.375, 0.75, 0.125, 0.75, 0.3426, 0.9407, 0.3426, 0.9407, 0.3426, 0.9407, 0.3426, 0.9407, 0.3426, 0.9407, 0.3426, 0.9407, 0.3426, 0.9407, 0.3426, 0.9407, 0.3426, 0.9407, 0.3426, 0.9407, 0.3426, 0.9407, 0.3426, 0.9407, 0.3426, 0.9407, 0.3426, 0.9407, 0.3426, 0.9407, 0.3426, 0.9407, 0.3426, 0.9407, 0.3426, 0.9407, 0.3426, 0.9407, 0.3426, 0.9407, 0.3426, 0.9407, 0.3426, 0.9407, 0.3426, 0.9407, 0.3426, 0.9407, 0.3426, 0.9407, 0.3426, 0.9407, 0.3426, 0.9407, 0.3426, 0.9407, 0.3426, 0.9407, 0.3426, 0.9407, 0.3426, 0.9407, 0.3426, 0.9407, 0.3426, 0.9407, 0.3426, 0.9407, 0.3426, 0.9407, 0.3426, 0.9407, 0.3426, 0.9407, 0.3426, 0.9407, 0.3426, 0.9407, 0.3426, 0.9407, 0.3426, 0.9407, 0.3426, 0.9407, 0.3426, 0.9407, 0.3426, 0.9407, 0.3426, 0.9407, 0.3426, 0.9407, 0.3426, 0.9407, 0.3426, 0.9407, 0.3426, 0.9407, 0.3426, 0.9407, 0.3426, 0.9407, 0.3426, 0.9407, 0.3426, 0.9407, 0.3426, 0.9407, 0.3426, 0.9407, 0.3426, 0.9407, 0.3426, 0.9407, 0.3426, 0.9407, 0.3426, 0.9407, 0.3426, 0.9407, 0.3426, 0.9407, 0.3426, 0.9407, 0.3426, 0.9407, 0.3426, 0.9407, 0.3426, 0.9407, 0.3426, 0.9407, 0.3426, 0.9407, 0.3426, 0.9407, 0.3426, 0.9407, 0.625, 0.75, 0.625, 0.75, 0.625, 0.75, 0.625, 0.75, 0.3426, 0.9407, 0.3426, 0.9407, 0.3426, 0.9407, 0.9675, 0.9625, 0.9675, 0.9625, 0.9675, 0.9625, 0.9675, 0.9625, 0.9675, 0.9625, 0.9675, 0.9625, 0.9675, 0.9625, 0.9675, 0.9625, 0.9675, 0.9625, 0.9675, 0.9625, 0.9675, 0.9625, 0.9675, 0.9625, 0.875, 0.75, 0.875, 0.75, 0.875, 0.75, 0.875, 0.75, 0.9424, 0.9356, 0.9424, 0.9356, 0.9424, 0.9356, 0.9424, 0.9356, 0.9424, 0.9356, 0.9424, 0.9356, 0.9424, 0.9356, 0.9424, 0.9356, 0.9424, 0.9356, 0.9424, 0.9356, 0.9424, 0.9356, 0.9424, 0.9356, 0.9604, 0.9572, 0.9604, 0.9644, 0.9604, 0.9572, 0.9604, 0.9644, 0.9604, 0.9572, 0.9604, 0.9572, 0.9604, 0.9644, 0.9604, 0.9572, 0.9604, 0.9572, 0.9604, 0.9644, 0.9604, 0.9572, 0.9604, 0.9572, 0.9604, 0.9644, 0.9604, 0.9356, 0.9604, 0.9356, 0.9604, 0.9644, 0.9604, 0.9356, 0.9604, 0.9356, 0.9604, 0.9644, 0.9604, 0.9356, 0.9604, 0.9356, 0.9604, 0.9644, 0.9604, 0.9356, 0.9604, 0.9356, 0.9604, 0.9644, 0.625, 1.0, 0.625, 0.75, 0.9604, 0.9644, 0.9604, 0.9572, 0.9604, 0.9572, 0.9604, 0.9572, 0.9604, 0.9572, 0.9604, 0.9572, 0.9604, 0.9572, 0.9604, 0.9572, 0.9604, 0.9572, 0.9604, 0.9572, 0.9604, 0.9572, 0.9604, 0.9572, 0.9604, 0.9644, 0.9604, 0.9644, 0.9604, 0.9644, 0.9604, 0.9644, 0.9604, 0.9644, 0.9604, 0.9644, 0.9604, 0.9356, 0.9604, 0.9356, 0.0, 0.0, 0.0, 0.0, 0.0, 0.0, 0.9604, 0.9644, 0.9604, 0.9644, 0.9604, 0.9644, 0.9604, 0.9644])
me_cube.materials.append(mat_material)
me_cube.use_mirror_vertex_groups = False
me_cube.update()

# ---- objects
ob_cube = bpy.data.objects.new('Cube', me_cube)
ob_light = bpy.data.objects.new('Light', light_light)
ob_camera = bpy.data.objects.new('Camera', cam_camera)
ob_empty = bpy.data.objects.new('Empty', None)

# ---- transforms, parenting, visibility, modifiers, constraints
ob_cube.location = (0.0, 2.637, -1.522)
ob_cube.scale = (1.0, 0.8688, 0.9401)
ob_cube.lock_rotations_4d = False
ob_cube.empty_display_type = 'ARROWS'
ob_cube.lineart.crease_threshold = 0.0
ob_light.location = (4.076, 1.005, 5.904)
ob_light.rotation_euler = (0.6503, 0.05522, 1.866)
ob_light.lock_rotations_4d = False
ob_light.empty_display_type = 'ARROWS'
ob_light.color = (0.0, 0.0, 0.0, 0.0)
ob_light.lineart.crease_threshold = 0.0
ob_camera.location = (7.359, -6.926, 4.958)
ob_camera.rotation_euler = (1.109, 0.0, 0.8149)
ob_camera.lock_rotations_4d = False
ob_camera.empty_display_type = 'ARROWS'
ob_camera.color = (0.0, 0.0, 0.0, 0.0)
ob_camera.display_type = 'WIRE'
ob_camera.lineart.crease_threshold = 0.0
ob_empty.location = (1.508e-15, -0.1306, -0.4083)
ob_empty.rotation_euler = (1.571, -0.0, 1.571)
ob_empty.scale = (1.677, 1.677, 1.677)
ob_empty.empty_display_type = 'IMAGE'
ob_empty.empty_display_size = 5.0
ob_empty.empty_image_depth = 'BACK'
ob_empty.show_empty_image_perspective = False
ob_empty.empty_image_side = 'FRONT'

# ---- collection membership
col_collection.objects.link(ob_cube)
col_collection.objects.link(ob_light)
col_collection.objects.link(ob_camera)
col_collection.objects.link(ob_empty)

# ---- scene / render settings (as saved in the file)
scene.camera = ob_camera
scene.frame_start = 1; scene.frame_end = 250; scene.frame_set(121)
scene.render.engine = 'BLENDER_EEVEE_NEXT'
bpy.context.view_layer.update()
